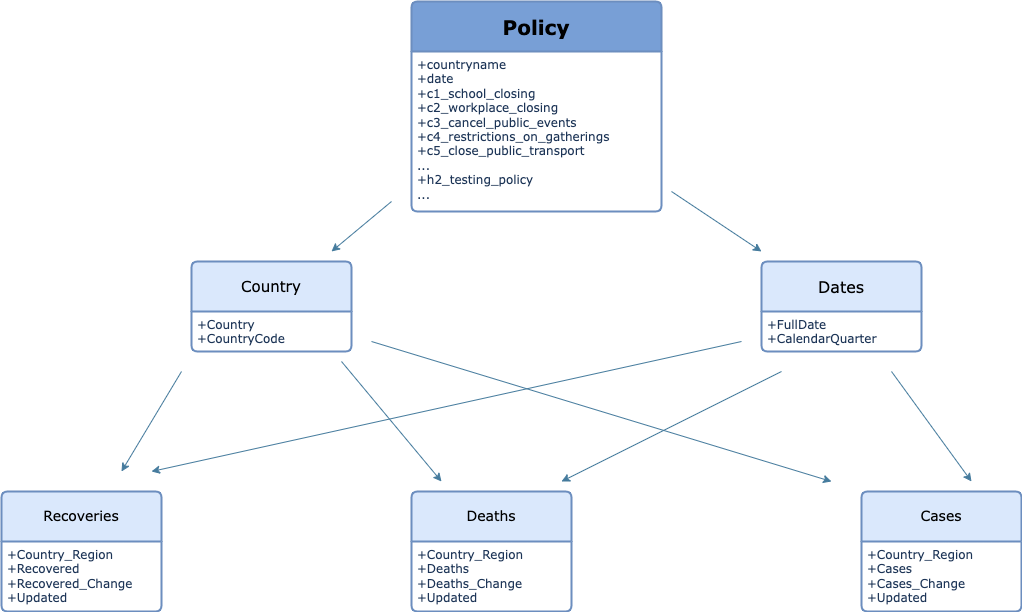

The diagram above was exported from draw.io. Its source (the exported page's mxGraphModel, read from the mxfile embedded in the PNG):
<mxGraphModel dx="1231" dy="842" grid="1" gridSize="10" guides="1" tooltips="1" connect="1" arrows="1" fold="1" page="1" pageScale="1" pageWidth="850" pageHeight="1100" math="0" shadow="0" extFonts="Permanent Marker^https://fonts.googleapis.com/css?family=Permanent+Marker">
  <root>
    <mxCell id="0" />
    <mxCell id="1" parent="0" />
    <mxCell id="YJLvq02Sj_xhsvD_Wvxf-19" value="&lt;font style=&quot;font-size: 20px;&quot;&gt;&lt;b&gt;Policy&lt;/b&gt;&lt;/font&gt;" style="swimlane;childLayout=stackLayout;horizontal=1;startSize=50;horizontalStack=0;rounded=1;fontSize=14;fontStyle=0;strokeWidth=2;resizeParent=0;resizeLast=1;shadow=0;dashed=0;align=center;arcSize=4;whiteSpace=wrap;html=1;labelBackgroundColor=none;fillColor=#789FD6;strokeColor=#6c8ebf;fontFamily=Verdana;" parent="1" vertex="1">
      <mxGeometry x="500" y="310" width="250" height="210" as="geometry" />
    </mxCell>
    <mxCell id="YJLvq02Sj_xhsvD_Wvxf-20" value="&lt;font face=&quot;Verdana&quot;&gt;+countryname&lt;br&gt;+date&lt;br&gt;+c1_school_closing&lt;br&gt;+c2_workplace_closing&lt;br&gt;+c3_cancel_public_events&lt;br&gt;+c4_restrictions_on_gatherings&lt;br&gt;+c5_close_public_transport&lt;br&gt;...&lt;br&gt;+h2_testing_policy&lt;br&gt;...&lt;/font&gt;" style="align=left;strokeColor=none;fillColor=none;spacingLeft=4;fontSize=12;verticalAlign=top;resizable=0;rotatable=0;part=1;html=1;rounded=1;labelBackgroundColor=none;fontColor=#1D3557;" parent="YJLvq02Sj_xhsvD_Wvxf-19" vertex="1">
      <mxGeometry y="50" width="250" height="160" as="geometry" />
    </mxCell>
    <mxCell id="YJLvq02Sj_xhsvD_Wvxf-21" value="&lt;font style=&quot;font-size: 15px;&quot; face=&quot;Verdana&quot;&gt;Country&lt;/font&gt;" style="swimlane;childLayout=stackLayout;horizontal=1;startSize=50;horizontalStack=0;rounded=1;fontSize=14;fontStyle=0;strokeWidth=2;resizeParent=0;resizeLast=1;shadow=0;dashed=0;align=center;arcSize=4;whiteSpace=wrap;html=1;labelBackgroundColor=none;fillColor=#dae8fc;strokeColor=#6c8ebf;" parent="1" vertex="1">
      <mxGeometry x="280" y="570" width="160" height="90" as="geometry" />
    </mxCell>
    <mxCell id="YJLvq02Sj_xhsvD_Wvxf-22" value="&lt;font face=&quot;Verdana&quot;&gt;+Country&amp;nbsp;&lt;br&gt;+CountryCode&lt;/font&gt;" style="align=left;strokeColor=none;fillColor=none;spacingLeft=4;fontSize=12;verticalAlign=top;resizable=0;rotatable=0;part=1;html=1;rounded=1;labelBackgroundColor=none;fontColor=#1D3557;" parent="YJLvq02Sj_xhsvD_Wvxf-21" vertex="1">
      <mxGeometry y="50" width="160" height="40" as="geometry" />
    </mxCell>
    <mxCell id="YJLvq02Sj_xhsvD_Wvxf-23" value="&lt;font style=&quot;font-size: 16px;&quot; face=&quot;Verdana&quot;&gt;Dates&lt;/font&gt;" style="swimlane;childLayout=stackLayout;horizontal=1;startSize=50;horizontalStack=0;rounded=1;fontSize=14;fontStyle=0;strokeWidth=2;resizeParent=0;resizeLast=1;shadow=0;dashed=0;align=center;arcSize=4;whiteSpace=wrap;html=1;labelBackgroundColor=none;fillColor=#dae8fc;strokeColor=#6c8ebf;" parent="1" vertex="1">
      <mxGeometry x="850" y="570" width="160" height="90" as="geometry" />
    </mxCell>
    <mxCell id="YJLvq02Sj_xhsvD_Wvxf-24" value="&lt;font face=&quot;Verdana&quot;&gt;+FullDate&lt;br&gt;+CalendarQuarter&lt;/font&gt;" style="align=left;strokeColor=none;fillColor=none;spacingLeft=4;fontSize=12;verticalAlign=top;resizable=0;rotatable=0;part=1;html=1;rounded=1;labelBackgroundColor=none;fontColor=#1D3557;" parent="YJLvq02Sj_xhsvD_Wvxf-23" vertex="1">
      <mxGeometry y="50" width="160" height="40" as="geometry" />
    </mxCell>
    <mxCell id="YJLvq02Sj_xhsvD_Wvxf-32" style="edgeStyle=none;rounded=1;orthogonalLoop=1;jettySize=auto;html=1;entryX=0.5;entryY=1;entryDx=0;entryDy=0;labelBackgroundColor=none;strokeColor=#457B9D;fontColor=default;" parent="YJLvq02Sj_xhsvD_Wvxf-23" source="YJLvq02Sj_xhsvD_Wvxf-24" target="YJLvq02Sj_xhsvD_Wvxf-24" edge="1">
      <mxGeometry relative="1" as="geometry" />
    </mxCell>
    <mxCell id="YJLvq02Sj_xhsvD_Wvxf-25" value="&lt;font&gt;Cases&lt;/font&gt;" style="swimlane;childLayout=stackLayout;horizontal=1;startSize=50;horizontalStack=0;rounded=1;fontSize=14;fontStyle=0;strokeWidth=2;resizeParent=0;resizeLast=1;shadow=0;dashed=0;align=center;arcSize=4;whiteSpace=wrap;html=1;labelBackgroundColor=none;fillColor=#dae8fc;strokeColor=#6c8ebf;fontFamily=Verdana;" parent="1" vertex="1">
      <mxGeometry x="950" y="800" width="160" height="120" as="geometry" />
    </mxCell>
    <mxCell id="YJLvq02Sj_xhsvD_Wvxf-26" value="&lt;font face=&quot;Verdana&quot;&gt;+Country_Region&lt;br style=&quot;border-color: var(--border-color);&quot;&gt;+Cases&lt;br style=&quot;border-color: var(--border-color);&quot;&gt;+Cases_Change&lt;br style=&quot;border-color: var(--border-color);&quot;&gt;+Updated&amp;nbsp;&lt;/font&gt;" style="align=left;strokeColor=none;fillColor=none;spacingLeft=4;fontSize=12;verticalAlign=top;resizable=0;rotatable=0;part=1;html=1;rounded=1;labelBackgroundColor=none;fontColor=#1D3557;" parent="YJLvq02Sj_xhsvD_Wvxf-25" vertex="1">
      <mxGeometry y="50" width="160" height="70" as="geometry" />
    </mxCell>
    <mxCell id="YJLvq02Sj_xhsvD_Wvxf-27" value="Recoveries" style="swimlane;childLayout=stackLayout;horizontal=1;startSize=50;horizontalStack=0;rounded=1;fontSize=14;fontStyle=0;strokeWidth=2;resizeParent=0;resizeLast=1;shadow=0;dashed=0;align=center;arcSize=4;whiteSpace=wrap;html=1;labelBackgroundColor=none;fillColor=#dae8fc;strokeColor=#6c8ebf;fontFamily=Verdana;" parent="1" vertex="1">
      <mxGeometry x="90" y="800" width="160" height="120" as="geometry" />
    </mxCell>
    <mxCell id="YJLvq02Sj_xhsvD_Wvxf-28" value="&lt;font face=&quot;Verdana&quot;&gt;+Country_Region&lt;br&gt;+Recovered&lt;br&gt;+Recovered_Change&lt;br&gt;+Updated&amp;nbsp;&lt;/font&gt;" style="align=left;strokeColor=none;fillColor=none;spacingLeft=4;fontSize=12;verticalAlign=top;resizable=0;rotatable=0;part=1;html=1;rounded=1;labelBackgroundColor=none;fontColor=#1D3557;" parent="YJLvq02Sj_xhsvD_Wvxf-27" vertex="1">
      <mxGeometry y="50" width="160" height="70" as="geometry" />
    </mxCell>
    <mxCell id="YJLvq02Sj_xhsvD_Wvxf-29" value="Deaths" style="swimlane;childLayout=stackLayout;horizontal=1;startSize=50;horizontalStack=0;rounded=1;fontSize=14;fontStyle=0;strokeWidth=2;resizeParent=0;resizeLast=1;shadow=0;dashed=0;align=center;arcSize=4;whiteSpace=wrap;html=1;labelBackgroundColor=none;fillColor=#dae8fc;strokeColor=#6c8ebf;fontFamily=Verdana;" parent="1" vertex="1">
      <mxGeometry x="500" y="800" width="160" height="120" as="geometry" />
    </mxCell>
    <mxCell id="YJLvq02Sj_xhsvD_Wvxf-30" value="&lt;font face=&quot;Verdana&quot;&gt;+Country_Region&lt;br style=&quot;border-color: var(--border-color);&quot;&gt;+Deaths&lt;br style=&quot;border-color: var(--border-color);&quot;&gt;+Deaths_Change&lt;br style=&quot;border-color: var(--border-color);&quot;&gt;+Updated&amp;nbsp;&lt;/font&gt;" style="align=left;strokeColor=none;fillColor=none;spacingLeft=4;fontSize=12;verticalAlign=top;resizable=0;rotatable=0;part=1;html=1;rounded=1;labelBackgroundColor=none;fontColor=#1D3557;" parent="YJLvq02Sj_xhsvD_Wvxf-29" vertex="1">
      <mxGeometry y="50" width="160" height="70" as="geometry" />
    </mxCell>
    <mxCell id="YJLvq02Sj_xhsvD_Wvxf-36" style="edgeStyle=none;rounded=1;orthogonalLoop=1;jettySize=auto;html=1;labelBackgroundColor=none;strokeColor=#457B9D;fontColor=default;" parent="1" edge="1">
      <mxGeometry relative="1" as="geometry">
        <mxPoint x="760" y="500" as="sourcePoint" />
        <mxPoint x="850" y="560" as="targetPoint" />
      </mxGeometry>
    </mxCell>
    <mxCell id="YJLvq02Sj_xhsvD_Wvxf-43" style="edgeStyle=none;rounded=1;orthogonalLoop=1;jettySize=auto;html=1;labelBackgroundColor=none;strokeColor=#457B9D;fontColor=default;" parent="1" edge="1">
      <mxGeometry relative="1" as="geometry">
        <mxPoint x="480" y="510" as="sourcePoint" />
        <mxPoint x="420" y="560" as="targetPoint" />
        <Array as="points" />
      </mxGeometry>
    </mxCell>
    <mxCell id="8ZXDtg8hemZlJHTrsicM-2" style="edgeStyle=none;rounded=1;orthogonalLoop=1;jettySize=auto;html=1;labelBackgroundColor=none;strokeColor=#457B9D;fontColor=default;" edge="1" parent="1">
      <mxGeometry relative="1" as="geometry">
        <mxPoint x="270" y="680" as="sourcePoint" />
        <mxPoint x="210" y="780" as="targetPoint" />
        <Array as="points" />
      </mxGeometry>
    </mxCell>
    <mxCell id="8ZXDtg8hemZlJHTrsicM-3" style="edgeStyle=none;rounded=1;orthogonalLoop=1;jettySize=auto;html=1;labelBackgroundColor=none;strokeColor=#457B9D;fontColor=default;" edge="1" parent="1">
      <mxGeometry relative="1" as="geometry">
        <mxPoint x="430" y="670" as="sourcePoint" />
        <mxPoint x="530" y="790" as="targetPoint" />
        <Array as="points" />
      </mxGeometry>
    </mxCell>
    <mxCell id="8ZXDtg8hemZlJHTrsicM-4" style="edgeStyle=none;rounded=1;orthogonalLoop=1;jettySize=auto;html=1;labelBackgroundColor=none;strokeColor=#457B9D;fontColor=default;" edge="1" parent="1">
      <mxGeometry relative="1" as="geometry">
        <mxPoint x="460" y="650" as="sourcePoint" />
        <mxPoint x="920" y="790" as="targetPoint" />
        <Array as="points" />
      </mxGeometry>
    </mxCell>
    <mxCell id="8ZXDtg8hemZlJHTrsicM-5" style="edgeStyle=none;rounded=1;orthogonalLoop=1;jettySize=auto;html=1;labelBackgroundColor=none;strokeColor=#457B9D;fontColor=default;" edge="1" parent="1">
      <mxGeometry relative="1" as="geometry">
        <mxPoint x="830" y="650" as="sourcePoint" />
        <mxPoint x="240" y="780" as="targetPoint" />
        <Array as="points" />
      </mxGeometry>
    </mxCell>
    <mxCell id="8ZXDtg8hemZlJHTrsicM-6" style="edgeStyle=none;rounded=1;orthogonalLoop=1;jettySize=auto;html=1;labelBackgroundColor=none;strokeColor=#457B9D;fontColor=default;" edge="1" parent="1">
      <mxGeometry relative="1" as="geometry">
        <mxPoint x="870" y="680" as="sourcePoint" />
        <mxPoint x="650" y="790" as="targetPoint" />
        <Array as="points" />
      </mxGeometry>
    </mxCell>
    <mxCell id="8ZXDtg8hemZlJHTrsicM-7" style="edgeStyle=none;rounded=1;orthogonalLoop=1;jettySize=auto;html=1;labelBackgroundColor=none;strokeColor=#457B9D;fontColor=default;" edge="1" parent="1">
      <mxGeometry relative="1" as="geometry">
        <mxPoint x="980" y="680" as="sourcePoint" />
        <mxPoint x="1060" y="790" as="targetPoint" />
        <Array as="points" />
      </mxGeometry>
    </mxCell>
  </root>
</mxGraphModel>